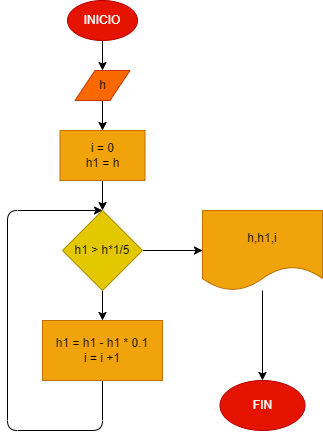

The diagram above was exported from draw.io. Its source (the exported page's mxGraphModel, read from the mxfile embedded in the PNG):
<mxGraphModel dx="532" dy="179" grid="1" gridSize="10" guides="1" tooltips="1" connect="1" arrows="1" fold="1" page="1" pageScale="1" pageWidth="827" pageHeight="1169" math="0" shadow="0">
  <root>
    <mxCell id="0" />
    <mxCell id="1" parent="0" />
    <mxCell id="4" value="" style="edgeStyle=none;html=1;" parent="1" source="2" target="3" edge="1">
      <mxGeometry relative="1" as="geometry" />
    </mxCell>
    <mxCell id="2" value="INICIO" style="ellipse;whiteSpace=wrap;html=1;fillColor=#e51400;fontColor=#ffffff;strokeColor=#B20000;" parent="1" vertex="1">
      <mxGeometry x="240" y="30" width="70" height="40" as="geometry" />
    </mxCell>
    <mxCell id="6" value="" style="edgeStyle=none;html=1;" parent="1" source="3" target="5" edge="1">
      <mxGeometry relative="1" as="geometry" />
    </mxCell>
    <mxCell id="3" value="h" style="shape=parallelogram;perimeter=parallelogramPerimeter;whiteSpace=wrap;html=1;fixedSize=1;fillColor=#fa6800;fontColor=#000000;strokeColor=#C73500;" parent="1" vertex="1">
      <mxGeometry x="247.5" y="100" width="55" height="30" as="geometry" />
    </mxCell>
    <mxCell id="8" value="" style="edgeStyle=none;html=1;" parent="1" source="5" target="7" edge="1">
      <mxGeometry relative="1" as="geometry" />
    </mxCell>
    <mxCell id="5" value="i = 0&lt;br&gt;h1 = h" style="whiteSpace=wrap;html=1;fillColor=#f0a30a;fontColor=#000000;strokeColor=#BD7000;" parent="1" vertex="1">
      <mxGeometry x="232.5" y="160" width="85" height="50" as="geometry" />
    </mxCell>
    <mxCell id="10" value="" style="edgeStyle=none;html=1;" parent="1" source="7" target="9" edge="1">
      <mxGeometry relative="1" as="geometry" />
    </mxCell>
    <mxCell id="13" value="" style="edgeStyle=none;html=1;" parent="1" source="7" target="12" edge="1">
      <mxGeometry relative="1" as="geometry" />
    </mxCell>
    <mxCell id="7" value="h1 &amp;gt; h*1/5" style="rhombus;whiteSpace=wrap;html=1;fillColor=#e3c800;fontColor=#000000;strokeColor=#B09500;" parent="1" vertex="1">
      <mxGeometry x="235" y="240" width="80" height="80" as="geometry" />
    </mxCell>
    <mxCell id="11" style="edgeStyle=none;html=1;entryX=0.5;entryY=0;entryDx=0;entryDy=0;" parent="1" source="9" target="7" edge="1">
      <mxGeometry relative="1" as="geometry">
        <mxPoint x="200" y="240" as="targetPoint" />
        <Array as="points">
          <mxPoint x="275" y="460" />
          <mxPoint x="180" y="460" />
          <mxPoint x="180" y="240" />
        </Array>
      </mxGeometry>
    </mxCell>
    <mxCell id="9" value="h1 = h1 - h1 * 0.1&lt;br&gt;i = i +1" style="whiteSpace=wrap;html=1;fillColor=#f0a30a;fontColor=#000000;strokeColor=#BD7000;" parent="1" vertex="1">
      <mxGeometry x="215" y="350" width="120" height="60" as="geometry" />
    </mxCell>
    <mxCell id="15" value="" style="edgeStyle=none;html=1;" parent="1" source="12" target="14" edge="1">
      <mxGeometry relative="1" as="geometry" />
    </mxCell>
    <mxCell id="12" value="h,h1,i" style="shape=document;whiteSpace=wrap;html=1;boundedLbl=1;fillColor=#f0a30a;fontColor=#000000;strokeColor=#BD7000;" parent="1" vertex="1">
      <mxGeometry x="375" y="240" width="120" height="80" as="geometry" />
    </mxCell>
    <mxCell id="14" value="FIN" style="ellipse;whiteSpace=wrap;html=1;fillColor=#e51400;fontColor=#ffffff;strokeColor=#B20000;" parent="1" vertex="1">
      <mxGeometry x="392.5" y="410" width="85" height="50" as="geometry" />
    </mxCell>
  </root>
</mxGraphModel>